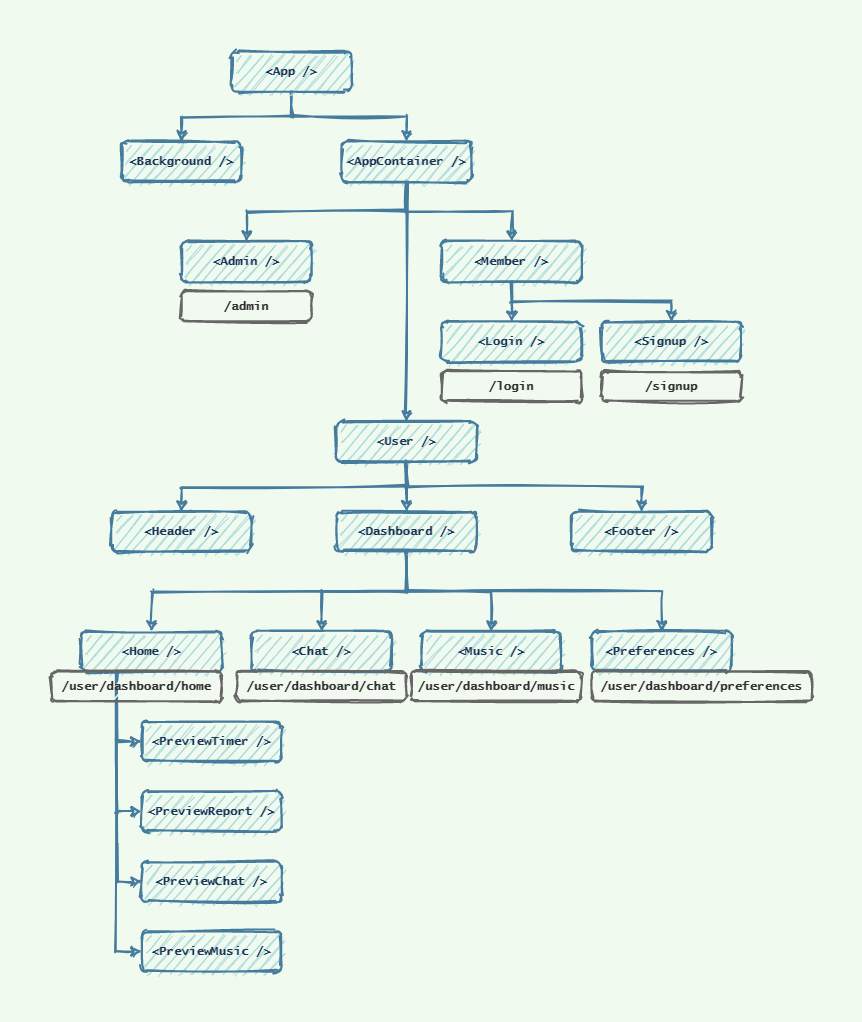

The diagram above was exported from draw.io. Its source (the exported page's mxGraphModel, read from the mxfile embedded in the PNG):
<mxGraphModel dx="868" dy="465" grid="1" gridSize="10" guides="1" tooltips="1" connect="1" arrows="1" fold="1" page="1" pageScale="1" pageWidth="827" pageHeight="1169" background="#F1FAEE" math="0" shadow="0">
  <root>
    <mxCell id="WIyWlLk6GJQsqaUBKTNV-0" />
    <mxCell id="WIyWlLk6GJQsqaUBKTNV-1" parent="WIyWlLk6GJQsqaUBKTNV-0" />
    <mxCell id="tVgcVIo0DLN5FByh1amC-3" style="edgeStyle=orthogonalEdgeStyle;rounded=0;orthogonalLoop=1;jettySize=auto;html=1;exitX=0.5;exitY=1;exitDx=0;exitDy=0;entryX=0.5;entryY=0;entryDx=0;entryDy=0;fontFamily=Lucida Console;fontStyle=1;strokeWidth=2;strokeColor=#457B9D;fontColor=#1D3557;labelBackgroundColor=#F1FAEE;sketch=1;" parent="WIyWlLk6GJQsqaUBKTNV-1" source="tVgcVIo0DLN5FByh1amC-0" target="tVgcVIo0DLN5FByh1amC-1" edge="1">
      <mxGeometry relative="1" as="geometry" />
    </mxCell>
    <mxCell id="tVgcVIo0DLN5FByh1amC-4" style="edgeStyle=orthogonalEdgeStyle;rounded=0;orthogonalLoop=1;jettySize=auto;html=1;exitX=0.5;exitY=1;exitDx=0;exitDy=0;fontFamily=Lucida Console;fontStyle=1;strokeWidth=2;strokeColor=#457B9D;fontColor=#1D3557;labelBackgroundColor=#F1FAEE;sketch=1;" parent="WIyWlLk6GJQsqaUBKTNV-1" source="tVgcVIo0DLN5FByh1amC-0" target="tVgcVIo0DLN5FByh1amC-2" edge="1">
      <mxGeometry relative="1" as="geometry" />
    </mxCell>
    <mxCell id="tVgcVIo0DLN5FByh1amC-0" value="&amp;lt;App /&amp;gt;" style="rounded=1;whiteSpace=wrap;html=1;fontSize=12;glass=0;strokeWidth=2;shadow=0;fontFamily=Lucida Console;fontStyle=1;fillColor=#A8DADC;strokeColor=#457B9D;fontColor=#1D3557;sketch=1;" parent="WIyWlLk6GJQsqaUBKTNV-1" vertex="1">
      <mxGeometry x="610" y="100" width="120" height="40" as="geometry" />
    </mxCell>
    <mxCell id="tVgcVIo0DLN5FByh1amC-1" value="&amp;lt;Background /&amp;gt;" style="rounded=1;whiteSpace=wrap;html=1;fontSize=12;glass=0;strokeWidth=2;shadow=0;fontFamily=Lucida Console;fontStyle=1;fillColor=#A8DADC;strokeColor=#457B9D;fontColor=#1D3557;sketch=1;" parent="WIyWlLk6GJQsqaUBKTNV-1" vertex="1">
      <mxGeometry x="500" y="190" width="120" height="40" as="geometry" />
    </mxCell>
    <mxCell id="tVgcVIo0DLN5FByh1amC-7" style="edgeStyle=orthogonalEdgeStyle;rounded=0;orthogonalLoop=1;jettySize=auto;html=1;exitX=0.5;exitY=1;exitDx=0;exitDy=0;entryX=0.5;entryY=0;entryDx=0;entryDy=0;strokeColor=#457B9D;fillColor=#A8DADC;fontColor=#1D3557;strokeWidth=2;sketch=1;" parent="WIyWlLk6GJQsqaUBKTNV-1" source="tVgcVIo0DLN5FByh1amC-2" target="tVgcVIo0DLN5FByh1amC-6" edge="1">
      <mxGeometry relative="1" as="geometry" />
    </mxCell>
    <mxCell id="tVgcVIo0DLN5FByh1amC-14" style="edgeStyle=orthogonalEdgeStyle;rounded=0;orthogonalLoop=1;jettySize=auto;html=1;exitX=0.5;exitY=1;exitDx=0;exitDy=0;entryX=0.5;entryY=0;entryDx=0;entryDy=0;strokeColor=#457B9D;strokeWidth=2;fillColor=#A8DADC;fontColor=#1D3557;sketch=1;" parent="WIyWlLk6GJQsqaUBKTNV-1" source="tVgcVIo0DLN5FByh1amC-2" target="tVgcVIo0DLN5FByh1amC-13" edge="1">
      <mxGeometry relative="1" as="geometry" />
    </mxCell>
    <mxCell id="tVgcVIo0DLN5FByh1amC-15" style="edgeStyle=orthogonalEdgeStyle;rounded=0;orthogonalLoop=1;jettySize=auto;html=1;exitX=0.5;exitY=1;exitDx=0;exitDy=0;entryX=0.5;entryY=0;entryDx=0;entryDy=0;strokeColor=#457B9D;strokeWidth=2;fillColor=#A8DADC;fontColor=#1D3557;sketch=1;" parent="WIyWlLk6GJQsqaUBKTNV-1" source="tVgcVIo0DLN5FByh1amC-2" target="tVgcVIo0DLN5FByh1amC-5" edge="1">
      <mxGeometry relative="1" as="geometry" />
    </mxCell>
    <mxCell id="tVgcVIo0DLN5FByh1amC-2" value="&amp;lt;AppContainer /&amp;gt;" style="rounded=1;whiteSpace=wrap;html=1;fontSize=12;glass=0;strokeWidth=2;shadow=0;fontFamily=Lucida Console;fontStyle=1;fillColor=#A8DADC;strokeColor=#457B9D;fontColor=#1D3557;sketch=1;" parent="WIyWlLk6GJQsqaUBKTNV-1" vertex="1">
      <mxGeometry x="720" y="190" width="130" height="40" as="geometry" />
    </mxCell>
    <mxCell id="tVgcVIo0DLN5FByh1amC-5" value="&amp;lt;Admin /&amp;gt;" style="rounded=1;whiteSpace=wrap;html=1;fontSize=12;glass=0;strokeWidth=2;shadow=0;fontFamily=Lucida Console;fontStyle=1;fillColor=#A8DADC;strokeColor=#457B9D;fontColor=#1D3557;sketch=1;" parent="WIyWlLk6GJQsqaUBKTNV-1" vertex="1">
      <mxGeometry x="560" y="290" width="130" height="40" as="geometry" />
    </mxCell>
    <mxCell id="tVgcVIo0DLN5FByh1amC-10" style="edgeStyle=orthogonalEdgeStyle;rounded=0;orthogonalLoop=1;jettySize=auto;html=1;exitX=0.5;exitY=1;exitDx=0;exitDy=0;entryX=0.5;entryY=0;entryDx=0;entryDy=0;strokeColor=#457B9D;strokeWidth=2;fillColor=#A8DADC;fontColor=#1D3557;sketch=1;" parent="WIyWlLk6GJQsqaUBKTNV-1" source="tVgcVIo0DLN5FByh1amC-6" target="tVgcVIo0DLN5FByh1amC-9" edge="1">
      <mxGeometry relative="1" as="geometry" />
    </mxCell>
    <mxCell id="tVgcVIo0DLN5FByh1amC-11" style="edgeStyle=orthogonalEdgeStyle;rounded=0;orthogonalLoop=1;jettySize=auto;html=1;exitX=0.5;exitY=1;exitDx=0;exitDy=0;strokeColor=#457B9D;strokeWidth=2;fillColor=#A8DADC;fontColor=#1D3557;entryX=0.5;entryY=0;entryDx=0;entryDy=0;sketch=1;" parent="WIyWlLk6GJQsqaUBKTNV-1" source="tVgcVIo0DLN5FByh1amC-6" target="tVgcVIo0DLN5FByh1amC-12" edge="1">
      <mxGeometry relative="1" as="geometry">
        <mxPoint x="960" y="390" as="targetPoint" />
      </mxGeometry>
    </mxCell>
    <mxCell id="tVgcVIo0DLN5FByh1amC-6" value="&amp;lt;Member /&amp;gt;" style="rounded=1;whiteSpace=wrap;html=1;fontSize=12;glass=0;strokeWidth=2;shadow=0;fontFamily=Lucida Console;fontStyle=1;fillColor=#A8DADC;strokeColor=#457B9D;fontColor=#1D3557;sketch=1;" parent="WIyWlLk6GJQsqaUBKTNV-1" vertex="1">
      <mxGeometry x="820" y="290" width="140" height="40" as="geometry" />
    </mxCell>
    <mxCell id="tVgcVIo0DLN5FByh1amC-9" value="&amp;lt;Login /&amp;gt;" style="rounded=1;whiteSpace=wrap;html=1;fontSize=12;glass=0;strokeWidth=2;shadow=0;fontFamily=Lucida Console;fontStyle=1;fillColor=#A8DADC;strokeColor=#457B9D;fontColor=#1D3557;sketch=1;" parent="WIyWlLk6GJQsqaUBKTNV-1" vertex="1">
      <mxGeometry x="820" y="370" width="140" height="40" as="geometry" />
    </mxCell>
    <mxCell id="tVgcVIo0DLN5FByh1amC-12" value="&amp;lt;Signup /&amp;gt;" style="rounded=1;whiteSpace=wrap;html=1;fontSize=12;glass=0;strokeWidth=2;shadow=0;fontFamily=Lucida Console;fontStyle=1;fillColor=#A8DADC;strokeColor=#457B9D;fontColor=#1D3557;sketch=1;" parent="WIyWlLk6GJQsqaUBKTNV-1" vertex="1">
      <mxGeometry x="980" y="370" width="140" height="40" as="geometry" />
    </mxCell>
    <mxCell id="tVgcVIo0DLN5FByh1amC-19" style="edgeStyle=orthogonalEdgeStyle;rounded=0;orthogonalLoop=1;jettySize=auto;html=1;exitX=0.5;exitY=1;exitDx=0;exitDy=0;strokeColor=#457B9D;strokeWidth=2;fillColor=#A8DADC;fontColor=#1D3557;sketch=1;" parent="WIyWlLk6GJQsqaUBKTNV-1" source="tVgcVIo0DLN5FByh1amC-13" target="tVgcVIo0DLN5FByh1amC-17" edge="1">
      <mxGeometry relative="1" as="geometry" />
    </mxCell>
    <mxCell id="tVgcVIo0DLN5FByh1amC-20" style="edgeStyle=orthogonalEdgeStyle;rounded=0;orthogonalLoop=1;jettySize=auto;html=1;exitX=0.5;exitY=1;exitDx=0;exitDy=0;entryX=0.5;entryY=0;entryDx=0;entryDy=0;strokeColor=#457B9D;strokeWidth=2;fillColor=#A8DADC;fontColor=#1D3557;sketch=1;" parent="WIyWlLk6GJQsqaUBKTNV-1" source="tVgcVIo0DLN5FByh1amC-13" target="tVgcVIo0DLN5FByh1amC-16" edge="1">
      <mxGeometry relative="1" as="geometry" />
    </mxCell>
    <mxCell id="tVgcVIo0DLN5FByh1amC-21" style="edgeStyle=orthogonalEdgeStyle;rounded=0;orthogonalLoop=1;jettySize=auto;html=1;exitX=0.5;exitY=1;exitDx=0;exitDy=0;entryX=0.5;entryY=0;entryDx=0;entryDy=0;strokeColor=#457B9D;strokeWidth=2;fillColor=#A8DADC;fontColor=#1D3557;sketch=1;" parent="WIyWlLk6GJQsqaUBKTNV-1" source="tVgcVIo0DLN5FByh1amC-13" target="tVgcVIo0DLN5FByh1amC-18" edge="1">
      <mxGeometry relative="1" as="geometry" />
    </mxCell>
    <mxCell id="tVgcVIo0DLN5FByh1amC-13" value="&amp;lt;User /&amp;gt;" style="rounded=1;whiteSpace=wrap;html=1;fontSize=12;glass=0;strokeWidth=2;shadow=0;fontFamily=Lucida Console;fontStyle=1;fillColor=#A8DADC;strokeColor=#457B9D;fontColor=#1D3557;sketch=1;" parent="WIyWlLk6GJQsqaUBKTNV-1" vertex="1">
      <mxGeometry x="715" y="470" width="140" height="40" as="geometry" />
    </mxCell>
    <mxCell id="tVgcVIo0DLN5FByh1amC-16" value="&amp;lt;Header /&amp;gt;" style="rounded=1;whiteSpace=wrap;html=1;fontSize=12;glass=0;strokeWidth=2;shadow=0;fontFamily=Lucida Console;fontStyle=1;fillColor=#A8DADC;strokeColor=#457B9D;fontColor=#1D3557;sketch=1;" parent="WIyWlLk6GJQsqaUBKTNV-1" vertex="1">
      <mxGeometry x="490" y="560" width="140" height="40" as="geometry" />
    </mxCell>
    <mxCell id="tVgcVIo0DLN5FByh1amC-27" style="edgeStyle=orthogonalEdgeStyle;rounded=0;orthogonalLoop=1;jettySize=auto;html=1;exitX=0.5;exitY=1;exitDx=0;exitDy=0;entryX=0.5;entryY=0;entryDx=0;entryDy=0;strokeColor=#457B9D;strokeWidth=2;fillColor=#A8DADC;fontColor=#1D3557;sketch=1;" parent="WIyWlLk6GJQsqaUBKTNV-1" source="tVgcVIo0DLN5FByh1amC-17" target="tVgcVIo0DLN5FByh1amC-23" edge="1">
      <mxGeometry relative="1" as="geometry" />
    </mxCell>
    <mxCell id="tVgcVIo0DLN5FByh1amC-28" style="edgeStyle=orthogonalEdgeStyle;rounded=0;orthogonalLoop=1;jettySize=auto;html=1;exitX=0.5;exitY=1;exitDx=0;exitDy=0;entryX=0.5;entryY=0;entryDx=0;entryDy=0;strokeColor=#457B9D;strokeWidth=2;fillColor=#A8DADC;fontColor=#1D3557;sketch=1;" parent="WIyWlLk6GJQsqaUBKTNV-1" source="tVgcVIo0DLN5FByh1amC-17" target="tVgcVIo0DLN5FByh1amC-24" edge="1">
      <mxGeometry relative="1" as="geometry" />
    </mxCell>
    <mxCell id="tVgcVIo0DLN5FByh1amC-29" style="edgeStyle=orthogonalEdgeStyle;rounded=0;orthogonalLoop=1;jettySize=auto;html=1;exitX=0.5;exitY=1;exitDx=0;exitDy=0;entryX=0.5;entryY=0;entryDx=0;entryDy=0;strokeColor=#457B9D;strokeWidth=2;fillColor=#A8DADC;fontColor=#1D3557;sketch=1;" parent="WIyWlLk6GJQsqaUBKTNV-1" source="tVgcVIo0DLN5FByh1amC-17" target="tVgcVIo0DLN5FByh1amC-22" edge="1">
      <mxGeometry relative="1" as="geometry" />
    </mxCell>
    <mxCell id="tVgcVIo0DLN5FByh1amC-30" style="edgeStyle=orthogonalEdgeStyle;rounded=0;orthogonalLoop=1;jettySize=auto;html=1;exitX=0.5;exitY=1;exitDx=0;exitDy=0;strokeColor=#457B9D;strokeWidth=2;fillColor=#A8DADC;fontColor=#1D3557;sketch=1;" parent="WIyWlLk6GJQsqaUBKTNV-1" source="tVgcVIo0DLN5FByh1amC-17" target="tVgcVIo0DLN5FByh1amC-25" edge="1">
      <mxGeometry relative="1" as="geometry" />
    </mxCell>
    <mxCell id="tVgcVIo0DLN5FByh1amC-17" value="&amp;lt;Dashboard /&amp;gt;" style="rounded=1;whiteSpace=wrap;html=1;fontSize=12;glass=0;strokeWidth=2;shadow=0;fontFamily=Lucida Console;fontStyle=1;fillColor=#A8DADC;strokeColor=#457B9D;fontColor=#1D3557;sketch=1;" parent="WIyWlLk6GJQsqaUBKTNV-1" vertex="1">
      <mxGeometry x="715" y="560" width="140" height="40" as="geometry" />
    </mxCell>
    <mxCell id="tVgcVIo0DLN5FByh1amC-18" value="&amp;lt;Footer /&amp;gt;" style="rounded=1;whiteSpace=wrap;html=1;fontSize=12;glass=0;strokeWidth=2;shadow=0;fontFamily=Lucida Console;fontStyle=1;fillColor=#A8DADC;strokeColor=#457B9D;fontColor=#1D3557;sketch=1;" parent="WIyWlLk6GJQsqaUBKTNV-1" vertex="1">
      <mxGeometry x="950" y="560" width="140" height="40" as="geometry" />
    </mxCell>
    <mxCell id="tVgcVIo0DLN5FByh1amC-35" style="edgeStyle=orthogonalEdgeStyle;rounded=0;orthogonalLoop=1;jettySize=auto;html=1;exitX=0.25;exitY=1;exitDx=0;exitDy=0;entryX=0;entryY=0.5;entryDx=0;entryDy=0;strokeColor=#457B9D;strokeWidth=2;fillColor=#A8DADC;fontColor=#1D3557;sketch=1;" parent="WIyWlLk6GJQsqaUBKTNV-1" source="tVgcVIo0DLN5FByh1amC-22" target="tVgcVIo0DLN5FByh1amC-31" edge="1">
      <mxGeometry relative="1" as="geometry" />
    </mxCell>
    <mxCell id="tVgcVIo0DLN5FByh1amC-36" style="edgeStyle=orthogonalEdgeStyle;rounded=0;orthogonalLoop=1;jettySize=auto;html=1;exitX=0.25;exitY=1;exitDx=0;exitDy=0;entryX=0;entryY=0.5;entryDx=0;entryDy=0;strokeColor=#457B9D;strokeWidth=2;fillColor=#A8DADC;fontColor=#1D3557;sketch=1;" parent="WIyWlLk6GJQsqaUBKTNV-1" source="tVgcVIo0DLN5FByh1amC-22" target="tVgcVIo0DLN5FByh1amC-32" edge="1">
      <mxGeometry relative="1" as="geometry" />
    </mxCell>
    <mxCell id="tVgcVIo0DLN5FByh1amC-37" style="edgeStyle=orthogonalEdgeStyle;rounded=0;orthogonalLoop=1;jettySize=auto;html=1;exitX=0.25;exitY=1;exitDx=0;exitDy=0;entryX=0;entryY=0.5;entryDx=0;entryDy=0;strokeColor=#457B9D;strokeWidth=2;fillColor=#A8DADC;fontColor=#1D3557;sketch=1;" parent="WIyWlLk6GJQsqaUBKTNV-1" source="tVgcVIo0DLN5FByh1amC-22" target="tVgcVIo0DLN5FByh1amC-33" edge="1">
      <mxGeometry relative="1" as="geometry" />
    </mxCell>
    <mxCell id="tVgcVIo0DLN5FByh1amC-38" style="edgeStyle=orthogonalEdgeStyle;rounded=0;orthogonalLoop=1;jettySize=auto;html=1;exitX=0.25;exitY=1;exitDx=0;exitDy=0;entryX=0;entryY=0.5;entryDx=0;entryDy=0;strokeColor=#457B9D;strokeWidth=2;fillColor=#A8DADC;fontColor=#1D3557;sketch=1;" parent="WIyWlLk6GJQsqaUBKTNV-1" source="tVgcVIo0DLN5FByh1amC-22" target="tVgcVIo0DLN5FByh1amC-34" edge="1">
      <mxGeometry relative="1" as="geometry" />
    </mxCell>
    <mxCell id="tVgcVIo0DLN5FByh1amC-22" value="&amp;lt;Home /&amp;gt;" style="rounded=1;whiteSpace=wrap;html=1;fontSize=12;glass=0;strokeWidth=2;shadow=0;fontFamily=Lucida Console;fontStyle=1;fillColor=#A8DADC;strokeColor=#457B9D;fontColor=#1D3557;sketch=1;" parent="WIyWlLk6GJQsqaUBKTNV-1" vertex="1">
      <mxGeometry x="460" y="680" width="140" height="40" as="geometry" />
    </mxCell>
    <mxCell id="tVgcVIo0DLN5FByh1amC-23" value="&amp;lt;Chat /&amp;gt;" style="rounded=1;whiteSpace=wrap;html=1;fontSize=12;glass=0;strokeWidth=2;shadow=0;fontFamily=Lucida Console;fontStyle=1;fillColor=#A8DADC;strokeColor=#457B9D;fontColor=#1D3557;sketch=1;" parent="WIyWlLk6GJQsqaUBKTNV-1" vertex="1">
      <mxGeometry x="630" y="680" width="140" height="40" as="geometry" />
    </mxCell>
    <mxCell id="tVgcVIo0DLN5FByh1amC-24" value="&amp;lt;Music /&amp;gt;" style="rounded=1;whiteSpace=wrap;html=1;fontSize=12;glass=0;strokeWidth=2;shadow=0;fontFamily=Lucida Console;fontStyle=1;fillColor=#A8DADC;strokeColor=#457B9D;fontColor=#1D3557;sketch=1;" parent="WIyWlLk6GJQsqaUBKTNV-1" vertex="1">
      <mxGeometry x="800" y="680" width="140" height="40" as="geometry" />
    </mxCell>
    <mxCell id="tVgcVIo0DLN5FByh1amC-25" value="&amp;lt;Preferences /&amp;gt;" style="rounded=1;whiteSpace=wrap;html=1;fontSize=12;glass=0;strokeWidth=2;shadow=0;fontFamily=Lucida Console;fontStyle=1;fillColor=#A8DADC;strokeColor=#457B9D;fontColor=#1D3557;sketch=1;" parent="WIyWlLk6GJQsqaUBKTNV-1" vertex="1">
      <mxGeometry x="970" y="680" width="140" height="40" as="geometry" />
    </mxCell>
    <mxCell id="tVgcVIo0DLN5FByh1amC-31" value="&amp;lt;PreviewTimer /&amp;gt;" style="rounded=1;whiteSpace=wrap;html=1;fontSize=12;glass=0;strokeWidth=2;shadow=0;fontFamily=Lucida Console;fontStyle=1;fillColor=#A8DADC;strokeColor=#457B9D;fontColor=#1D3557;sketch=1;" parent="WIyWlLk6GJQsqaUBKTNV-1" vertex="1">
      <mxGeometry x="520" y="770" width="140" height="40" as="geometry" />
    </mxCell>
    <mxCell id="tVgcVIo0DLN5FByh1amC-32" value="&amp;lt;PreviewReport /&amp;gt;" style="rounded=1;whiteSpace=wrap;html=1;fontSize=12;glass=0;strokeWidth=2;shadow=0;fontFamily=Lucida Console;fontStyle=1;fillColor=#A8DADC;strokeColor=#457B9D;fontColor=#1D3557;sketch=1;" parent="WIyWlLk6GJQsqaUBKTNV-1" vertex="1">
      <mxGeometry x="520" y="840" width="140" height="40" as="geometry" />
    </mxCell>
    <mxCell id="tVgcVIo0DLN5FByh1amC-33" value="&amp;lt;PreviewChat /&amp;gt;" style="rounded=1;whiteSpace=wrap;html=1;fontSize=12;glass=0;strokeWidth=2;shadow=0;fontFamily=Lucida Console;fontStyle=1;fillColor=#A8DADC;strokeColor=#457B9D;fontColor=#1D3557;sketch=1;" parent="WIyWlLk6GJQsqaUBKTNV-1" vertex="1">
      <mxGeometry x="520" y="910" width="140" height="40" as="geometry" />
    </mxCell>
    <mxCell id="tVgcVIo0DLN5FByh1amC-34" value="&amp;lt;PreviewMusic /&amp;gt;" style="rounded=1;whiteSpace=wrap;html=1;fontSize=12;glass=0;strokeWidth=2;shadow=0;fontFamily=Lucida Console;fontStyle=1;fillColor=#A8DADC;strokeColor=#457B9D;fontColor=#1D3557;sketch=1;" parent="WIyWlLk6GJQsqaUBKTNV-1" vertex="1">
      <mxGeometry x="520" y="980" width="140" height="40" as="geometry" />
    </mxCell>
    <mxCell id="tVgcVIo0DLN5FByh1amC-39" value="&lt;b&gt;/admin&lt;/b&gt;" style="rounded=1;whiteSpace=wrap;html=1;strokeColor=#666666;fillColor=#f5f5f5;strokeWidth=2;fontColor=#333333;fontFamily=Lucida Console;sketch=1;" parent="WIyWlLk6GJQsqaUBKTNV-1" vertex="1">
      <mxGeometry x="560" y="340" width="130" height="30" as="geometry" />
    </mxCell>
    <mxCell id="tVgcVIo0DLN5FByh1amC-40" value="&lt;b&gt;&lt;font face=&quot;Lucida Console&quot;&gt;/login&lt;/font&gt;&lt;/b&gt;" style="rounded=1;whiteSpace=wrap;html=1;strokeColor=#666666;fillColor=#f5f5f5;strokeWidth=2;fontColor=#333333;sketch=1;" parent="WIyWlLk6GJQsqaUBKTNV-1" vertex="1">
      <mxGeometry x="820" y="420" width="140" height="30" as="geometry" />
    </mxCell>
    <mxCell id="tVgcVIo0DLN5FByh1amC-41" value="&lt;b&gt;/signup&lt;/b&gt;" style="rounded=1;whiteSpace=wrap;html=1;strokeColor=#666666;fillColor=#f5f5f5;strokeWidth=2;fontColor=#333333;fontFamily=Lucida Console;sketch=1;" parent="WIyWlLk6GJQsqaUBKTNV-1" vertex="1">
      <mxGeometry x="980" y="420" width="140" height="30" as="geometry" />
    </mxCell>
    <mxCell id="tVgcVIo0DLN5FByh1amC-43" value="&lt;b&gt;&lt;font face=&quot;Lucida Console&quot;&gt;/user/dashboard/chat&lt;/font&gt;&lt;/b&gt;" style="rounded=1;whiteSpace=wrap;html=1;strokeColor=#666666;fillColor=#f5f5f5;strokeWidth=2;fontColor=#333333;sketch=1;" parent="WIyWlLk6GJQsqaUBKTNV-1" vertex="1">
      <mxGeometry x="615" y="720" width="170" height="30" as="geometry" />
    </mxCell>
    <mxCell id="tVgcVIo0DLN5FByh1amC-44" value="&lt;b&gt;&lt;font face=&quot;Lucida Console&quot;&gt;/user/dashboard/music&lt;/font&gt;&lt;/b&gt;" style="rounded=1;whiteSpace=wrap;html=1;strokeColor=#666666;fillColor=#f5f5f5;strokeWidth=2;fontColor=#333333;sketch=1;" parent="WIyWlLk6GJQsqaUBKTNV-1" vertex="1">
      <mxGeometry x="790" y="720" width="170" height="30" as="geometry" />
    </mxCell>
    <mxCell id="tVgcVIo0DLN5FByh1amC-45" value="&lt;b&gt;&lt;font face=&quot;Lucida Console&quot;&gt;/user/dashboard/preferences&lt;/font&gt;&lt;/b&gt;" style="rounded=1;whiteSpace=wrap;html=1;strokeColor=#666666;fillColor=#f5f5f5;strokeWidth=2;fontColor=#333333;sketch=1;" parent="WIyWlLk6GJQsqaUBKTNV-1" vertex="1">
      <mxGeometry x="970" y="720" width="220" height="30" as="geometry" />
    </mxCell>
    <mxCell id="tVgcVIo0DLN5FByh1amC-87" value="&lt;b&gt;&lt;font face=&quot;Lucida Console&quot;&gt;/user/dashboard/home&lt;/font&gt;&lt;/b&gt;" style="rounded=1;whiteSpace=wrap;html=1;strokeColor=#666666;fillColor=#f5f5f5;strokeWidth=2;fontColor=#333333;sketch=1;" parent="WIyWlLk6GJQsqaUBKTNV-1" vertex="1">
      <mxGeometry x="430" y="720" width="170" height="30" as="geometry" />
    </mxCell>
  </root>
</mxGraphModel>